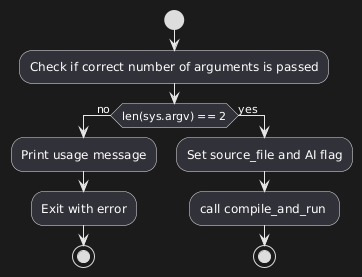

The diagram above was rendered by PlantUML. Its source (embedded in the PNG):
@startuml
start
:Check if correct number of arguments is passed;
if (len(sys.argv) == 2) then (no)
  :Print usage message;
  :Exit with error;
  stop
else (yes)
  :Set source_file and AI flag;
  :call compile_and_run ;
  stop
endif
@enduml